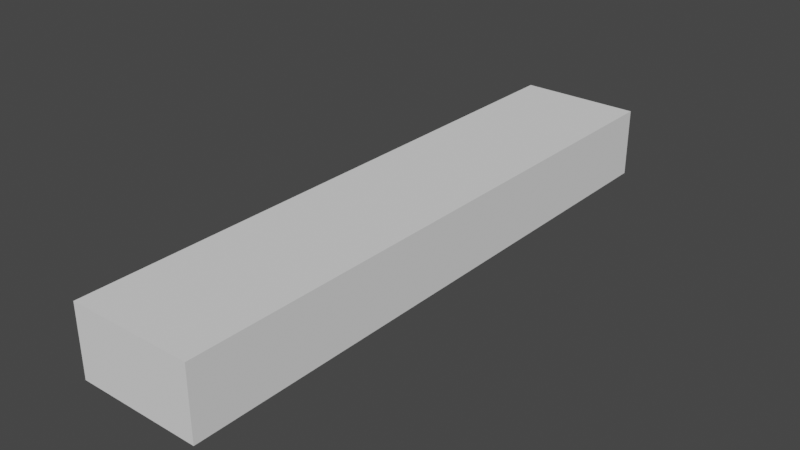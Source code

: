 # Source: body.blend  (saved by Blender 2.82.7; exported with 4.5.12 LTS)
import bpy
from mathutils import Matrix  # noqa: F401  (used for matrix-valued properties, if any)

bpy.ops.wm.read_factory_settings(use_empty=True)
scene = bpy.context.scene
scene.name = 'Scene'

# ---- collections
col_collection = bpy.data.collections.new('Collection'); scene.collection.children.link(col_collection)

# ---- world
world_world = bpy.data.worlds.new('World'); scene.world = world_world
world_world.use_nodes = True; world_world.node_tree.nodes.clear()
_N = world_world.node_tree.nodes; _L = world_world.node_tree.links
n0 = _N.new('ShaderNodeOutputWorld'); n0.name = 'World Output'; n0.location = (300, 300)
n1 = _N.new('ShaderNodeBackground'); n1.name = 'Background'; n1.location = (10, 300)
n1.inputs[0].default_value = (0.05088, 0.05088, 0.05088, 1.0)
_L.new(n1.outputs[0], n0.inputs[0])
n0.is_active_output = True
world_world.color = (0.05088, 0.05088, 0.05088)
world_world.use_sun_shadow = False
world_world.sun_shadow_jitter_overblur = 0.0

# ---- meshes
me_plane = bpy.data.meshes.new('Plane')
me_plane.from_pydata([(-1.15, 5.96e-08, -4.369e-08), (1.15, 5.96e-08, -4.369e-08), (-1.15, 1.3, -4.369e-08), (1.15, 1.3, -4.369e-08), (-1.15, 1.3, 11.1), (-1.15, 5.96e-08, 11.1), (1.15, 5.96e-08, 11.1), (1.15, 1.3, 11.1)], [], [(1, 0, 2), (1, 2, 3), (6, 4, 5), (6, 7, 4), (3, 2, 4, 7), (0, 1, 6, 5), (1, 3, 7, 6), (2, 0, 5, 4)])
_uv = me_plane.uv_layers.new(name='UVMap')
_uv.uv.foreach_set('vector', [1.0, 0.0, 0.0, 0.0, 0.0, 1.0, 1.0, 0.0, 0.0, 1.0, 1.0, 1.0, 1.0, 0.0, 0.0, 1.0, 0.0, 0.0, 1.0, 0.0, 1.0, 1.0, 0.0, 1.0, 1.0, 1.0, 0.0, 1.0, 0.0, 1.0, 1.0, 1.0, 0.0, 0.0, 1.0, 0.0, 1.0, 0.0, 0.0, 0.0, 1.0, 0.0, 1.0, 1.0, 1.0, 1.0, 1.0, 0.0, 0.0, 1.0, 0.0, 0.0, 0.0, 0.0, 0.0, 1.0])
me_plane.use_remesh_fix_poles = True
me_plane.use_remesh_preserve_attributes = False
me_plane.use_mirror_vertex_groups = False
me_plane.update()

# ---- objects
ob_empty = bpy.data.objects.new('Empty', None)
ob_plane = bpy.data.objects.new('Plane', me_plane)

# ---- transforms, parenting, visibility, modifiers, constraints
ob_empty.location = (0.0, 0.0, -0.9923)
ob_empty.rotation_euler = (1.571, 0.0, 4.712)
ob_empty.empty_display_type = 'IMAGE'
ob_empty.empty_display_size = 5.0
ob_empty.lineart.crease_threshold = 0.0
ob_plane.location = (0.0, 0.0, 0.0)
ob_plane.rotation_euler = (1.571, 0.0, 0.0)
ob_plane.lineart.crease_threshold = 0.0

# ---- collection membership
col_collection.objects.link(ob_empty)
col_collection.objects.link(ob_plane)

# ---- scene / render settings (as saved in the file)
scene.frame_start = 1; scene.frame_end = 250; scene.frame_set(1)
scene.render.engine = 'BLENDER_EEVEE_NEXT'
scene.cycles.use_denoising = False
scene.cycles.samples = 128
scene.cycles.sampling_pattern = 'TABULATED_SOBOL'
scene.cycles.use_adaptive_sampling = False
scene.cycles.use_light_tree = False
scene.view_settings.view_transform = 'Filmic'
bpy.context.view_layer.update()

# ---- added for rendering (the .blend has no active camera and no usable light): camera, sun
cam_auto = bpy.data.cameras.new('AutoCamera')
cam_auto.lens = 50.0
cam_auto.sensor_width = 36.0
cam_auto.clip_end = 1000.0
ob_auto_camera = bpy.data.objects.new('AutoCamera', cam_auto)
scene.collection.objects.link(ob_auto_camera)
ob_auto_camera.location = (10.5569, -18.2183, 9.09551)
ob_auto_camera.rotation_euler = (1.09748, -7.21219e-08, 0.694738)
scene.camera = ob_auto_camera
light_auto_sun = bpy.data.lights.new('AutoSun', 'SUN')
light_auto_sun.energy = 3.0
light_auto_sun.angle = 0.0523599
ob_auto_sun = bpy.data.objects.new('AutoSun', light_auto_sun)
scene.collection.objects.link(ob_auto_sun)
ob_auto_sun.rotation_euler = (0.872665, 0.174533, 0.523599)
bpy.context.view_layer.update()
